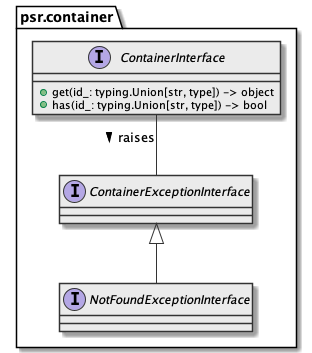

The diagram above was rendered by PlantUML. Its source (embedded in the PNG):
@startuml

skinparam class {
  BackgroundColor #ebebeb
  ArrowColor      #333
  BorderColor     #333
}

skinparam lineType ortho

package psr.container {
  interface ContainerInterface {
    + get(id_: typing.Union[str, type]) -> object
    + has(id_: typing.Union[str, type]) -> bool
  }
  interface ContainerExceptionInterface {}
  interface NotFoundExceptionInterface extends ContainerExceptionInterface {}

  ContainerInterface -- ContainerExceptionInterface : "raises >"
}

@enduml